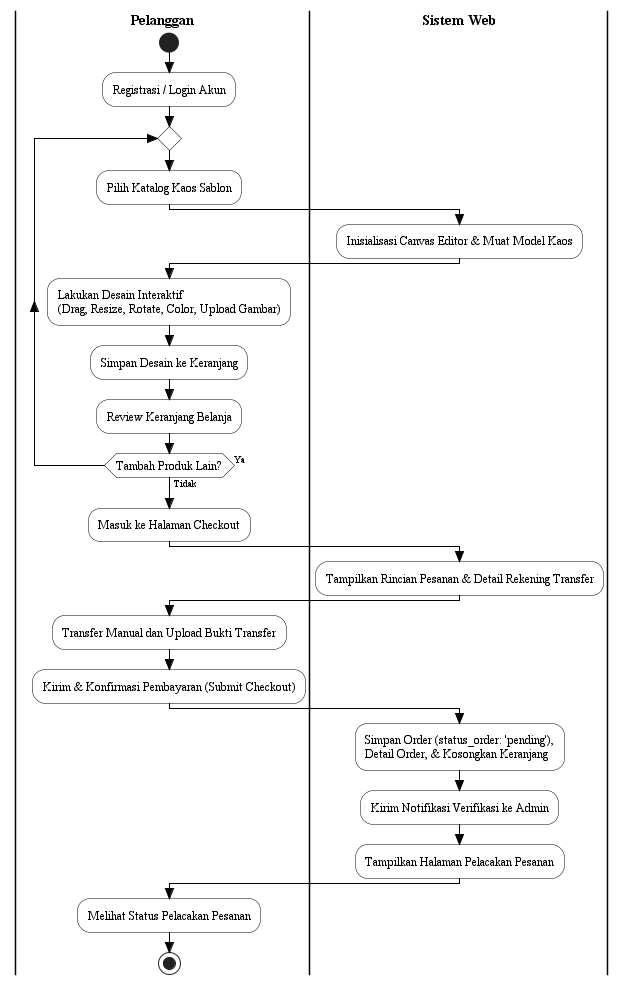

The diagram above was rendered by PlantUML. Its source (embedded in the PNG):
@startuml
skinparam Style strictuml
skinparam ActivityFontName Times New Roman
skinparam ActivityFontSize 12
skinparam ActivityBorderColor Black
skinparam ActivityBackgroundColor White
skinparam ArrowColor Black
skinparam ArrowFontName Times New Roman
skinparam ArrowFontSize 10
skinparam SwimlaneBorderColor Black
skinparam SwimlaneTitleFontName Times New Roman
skinparam SwimlaneTitleFontSize 14
skinparam SwimlaneTitleFontStyle bold

|Pelanggan|
start
:Registrasi / Login Akun;

repeat
    :Pilih Katalog Kaos Sablon;
    
    |Sistem Web|
    :Inisialisasi Canvas Editor & Muat Model Kaos;
    
    |Pelanggan|
    :Lakukan Desain Interaktif\n(Drag, Resize, Rotate, Color, Upload Gambar);
    :Simpan Desain ke Keranjang;
    :Review Keranjang Belanja;
repeat while (Tambah Produk Lain?) is (Ya) not (Tidak)

:Masuk ke Halaman Checkout;

|Sistem Web|
:Tampilkan Rincian Pesanan & Detail Rekening Transfer;

|Pelanggan|
:Transfer Manual dan Upload Bukti Transfer;
:Kirim & Konfirmasi Pembayaran (Submit Checkout);

|Sistem Web|
:Simpan Order (status_order: 'pending'),\nDetail Order, & Kosongkan Keranjang;
:Kirim Notifikasi Verifikasi ke Admin;
:Tampilkan Halaman Pelacakan Pesanan;

|Pelanggan|
:Melihat Status Pelacakan Pesanan;
stop
@enduml